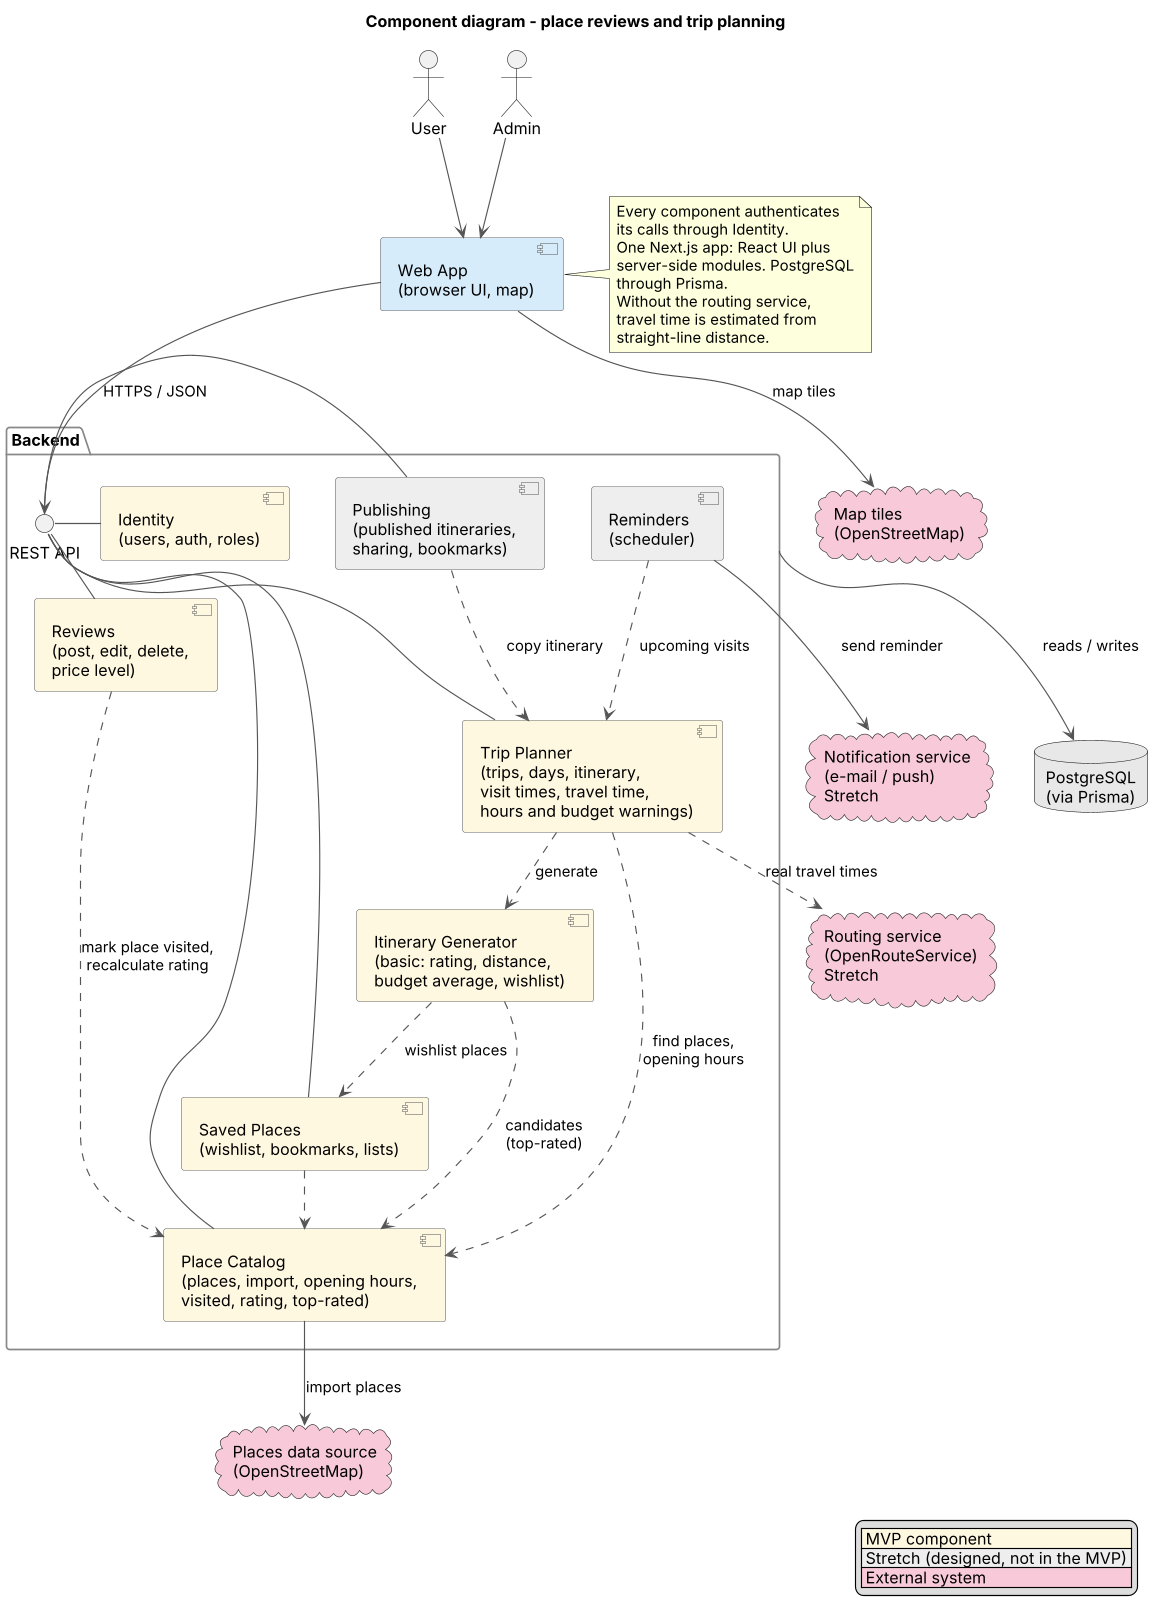

The diagram above was rendered by PlantUML. Its source (embedded in the PNG):
@startuml component-diagram
skinparamlocked dpi 110
title Component diagram - place reviews and trip planning
skinparam shadowing false
skinparam componentStyle uml2
skinparam nodesep 40
skinparam ranksep 50
skinparam ArrowColor #555555
skinparam component {
  BackgroundColor #FFF8E1
  BorderColor #666666
}
skinparam package {
  BorderColor #888888
}

legend right
  |<#FFF8E1> MVP component |
  |<#EEEEEE> Stretch (designed, not in the MVP) |
  |<#F8C9D8> External system |
endlegend

actor "User" as user
actor "Admin" as admin

component "Web App\n(browser UI, map)" as web #D6ECFA

package "Backend" as backend {
  interface "REST API" as api

  component "Identity\n(users, auth, roles)" as identity
  component "Place Catalog\n(places, import, opening hours,\nvisited, rating, top-rated)" as catalog
  component "Reviews\n(post, edit, delete,\nprice level)" as reviews
  component "Saved Places\n(wishlist, bookmarks, lists)" as saved
  component "Trip Planner\n(trips, days, itinerary,\nvisit times, travel time,\nhours and budget warnings)" as planner
  component "Itinerary Generator\n(basic: rating, distance,\nbudget average, wishlist)" as generator
  component "Publishing\n(published itineraries,\nsharing, bookmarks)" as publishing #EEEEEE
  component "Reminders\n(scheduler)" as reminders #EEEEEE
}

database "PostgreSQL\n(via Prisma)" as db #E8E8E8

cloud "Places data source\n(OpenStreetMap)" as places #F8C9D8
cloud "Map tiles\n(OpenStreetMap)" as tiles #F8C9D8
cloud "Routing service\n(OpenRouteService)\nStretch" as routing #F8C9D8
cloud "Notification service\n(e-mail / push)\nStretch" as notif #F8C9D8

user --> web
admin --> web
web --> api : HTTPS / JSON
web --> tiles : map tiles
api - identity
api - catalog
api - reviews
api - saved
api - planner
api - publishing

reviews ..> catalog : mark place visited,\nrecalculate rating
saved ..> catalog
planner ..> catalog : find places,\nopening hours
planner ..> generator : generate
generator ..> catalog : candidates\n(top-rated)
generator ..> saved : wishlist places
publishing ..> planner : copy itinerary
reminders ..> planner : upcoming visits

catalog --> places : import places
planner ..> routing : real travel times
reminders --> notif : send reminder

backend --> db : reads / writes

note right of web
  Every component authenticates
  its calls through Identity.
  One Next.js app: React UI plus
  server-side modules. PostgreSQL
  through Prisma.
  Without the routing service,
  travel time is estimated from
  straight-line distance.
end note
@enduml